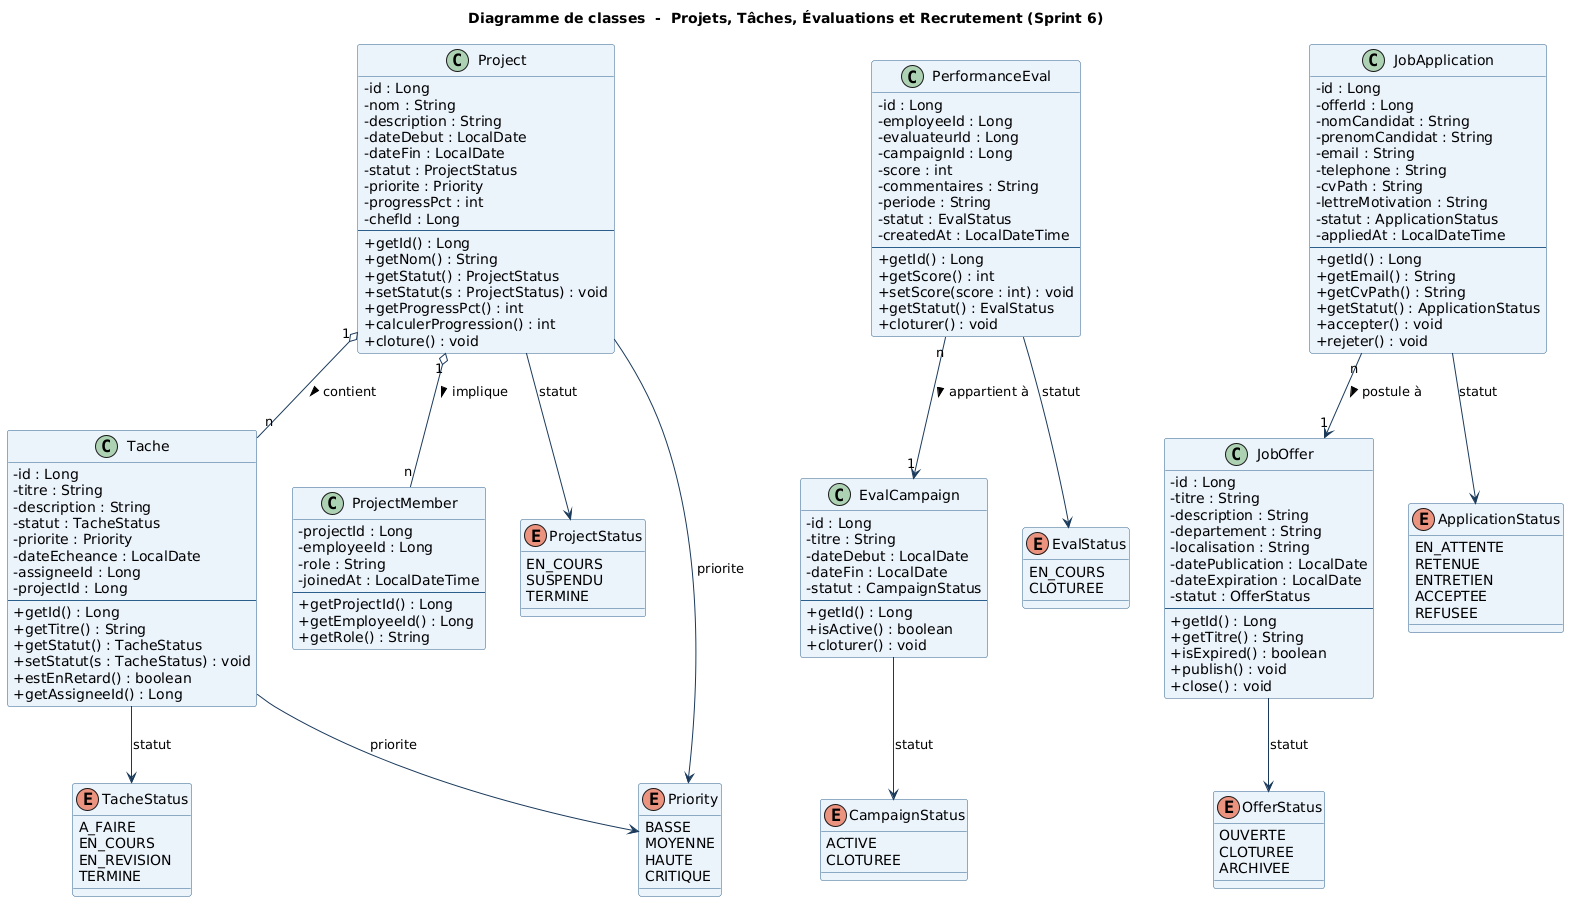

The diagram above was rendered by PlantUML. Its source (embedded in the PNG):
@startuml
title Diagramme de classes  -  Projets, Tâches, Évaluations et Recrutement (Sprint 6)

skinparam classBackgroundColor #EAF2FB
skinparam classBorderColor #2C5F8A
skinparam arrowColor #1A3A5C
skinparam classAttributeIconSize 0

class Project {
  - id : Long
  - nom : String
  - description : String
  - dateDebut : LocalDate
  - dateFin : LocalDate
  - statut : ProjectStatus
  - priorite : Priority
  - progressPct : int
  - chefId : Long
  --
  + getId() : Long
  + getNom() : String
  + getStatut() : ProjectStatus
  + setStatut(s : ProjectStatus) : void
  + getProgressPct() : int
  + calculerProgression() : int
  + cloture() : void
}

class Tache {
  - id : Long
  - titre : String
  - description : String
  - statut : TacheStatus
  - priorite : Priority
  - dateEcheance : LocalDate
  - assigneeId : Long
  - projectId : Long
  --
  + getId() : Long
  + getTitre() : String
  + getStatut() : TacheStatus
  + setStatut(s : TacheStatus) : void
  + estEnRetard() : boolean
  + getAssigneeId() : Long
}

class ProjectMember {
  - projectId : Long
  - employeeId : Long
  - role : String
  - joinedAt : LocalDateTime
  --
  + getProjectId() : Long
  + getEmployeeId() : Long
  + getRole() : String
}

class PerformanceEval {
  - id : Long
  - employeeId : Long
  - evaluateurId : Long
  - campaignId : Long
  - score : int
  - commentaires : String
  - periode : String
  - statut : EvalStatus
  - createdAt : LocalDateTime
  --
  + getId() : Long
  + getScore() : int
  + setScore(score : int) : void
  + getStatut() : EvalStatus
  + cloturer() : void
}

class EvalCampaign {
  - id : Long
  - titre : String
  - dateDebut : LocalDate
  - dateFin : LocalDate
  - statut : CampaignStatus
  --
  + getId() : Long
  + isActive() : boolean
  + cloturer() : void
}

class JobOffer {
  - id : Long
  - titre : String
  - description : String
  - departement : String
  - localisation : String
  - datePublication : LocalDate
  - dateExpiration : LocalDate
  - statut : OfferStatus
  --
  + getId() : Long
  + getTitre() : String
  + isExpired() : boolean
  + publish() : void
  + close() : void
}

class JobApplication {
  - id : Long
  - offerId : Long
  - nomCandidat : String
  - prenomCandidat : String
  - email : String
  - telephone : String
  - cvPath : String
  - lettreMotivation : String
  - statut : ApplicationStatus
  - appliedAt : LocalDateTime
  --
  + getId() : Long
  + getEmail() : String
  + getCvPath() : String
  + getStatut() : ApplicationStatus
  + accepter() : void
  + rejeter() : void
}

enum ProjectStatus {
  EN_COURS
  SUSPENDU
  TERMINE
}

enum TacheStatus {
  A_FAIRE
  EN_COURS
  EN_REVISION
  TERMINE
}

enum Priority {
  BASSE
  MOYENNE
  HAUTE
  CRITIQUE
}

enum EvalStatus {
  EN_COURS
  CLOTUREE
}

enum CampaignStatus {
  ACTIVE
  CLOTUREE
}

enum OfferStatus {
  OUVERTE
  CLOTUREE
  ARCHIVEE
}

enum ApplicationStatus {
  EN_ATTENTE
  RETENUE
  ENTRETIEN
  ACCEPTEE
  REFUSEE
}

' Associations
Project        "1" o-- "n" Tache          : contient >
Project        "1" o-- "n" ProjectMember  : implique >
PerformanceEval "n" --> "1" EvalCampaign  : appartient à >
JobApplication  "n" --> "1" JobOffer      : postule à >

' Enums
Project        --> ProjectStatus  : statut
Project        --> Priority       : priorite
Tache          --> TacheStatus    : statut
Tache          --> Priority       : priorite
PerformanceEval --> EvalStatus    : statut
EvalCampaign   --> CampaignStatus : statut
JobOffer       --> OfferStatus    : statut
JobApplication --> ApplicationStatus : statut
@enduml